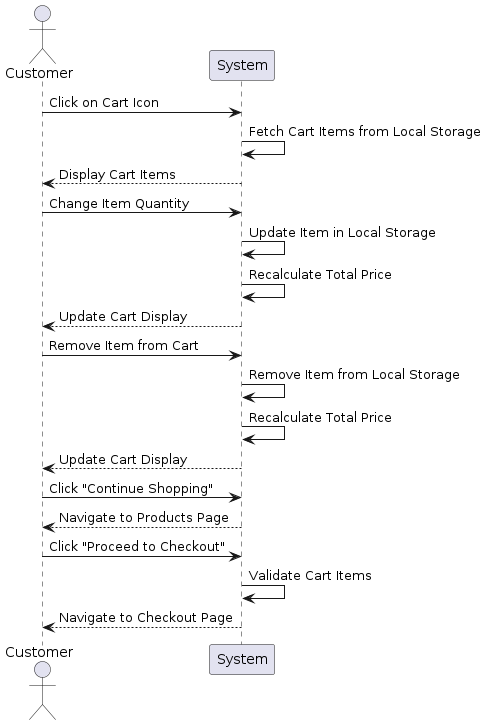

The diagram above was rendered by PlantUML. Its source (embedded in the PNG):
@startuml
actor Customer
participant System

Customer -> System: Click on Cart Icon
System -> System: Fetch Cart Items from Local Storage
System --> Customer: Display Cart Items

Customer -> System: Change Item Quantity
System -> System: Update Item in Local Storage
System -> System: Recalculate Total Price
System --> Customer: Update Cart Display

Customer -> System: Remove Item from Cart
System -> System: Remove Item from Local Storage
System -> System: Recalculate Total Price
System --> Customer: Update Cart Display

Customer -> System: Click "Continue Shopping"
System --> Customer: Navigate to Products Page

Customer -> System: Click "Proceed to Checkout" 
System -> System: Validate Cart Items
System --> Customer: Navigate to Checkout Page
@enduml